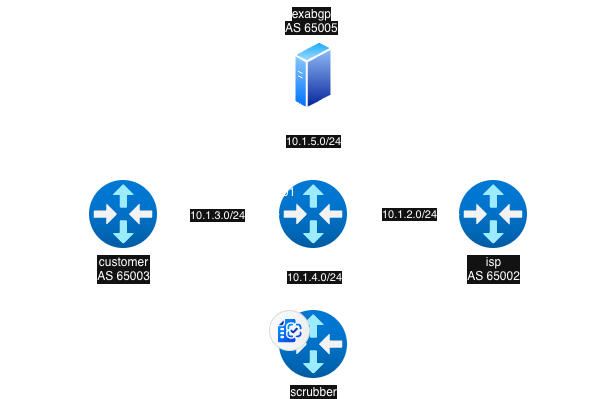

The diagram above was exported from draw.io. Its source (the exported page's mxGraphModel, read from the mxfile embedded in the PNG):
<mxGraphModel dx="813" dy="557" grid="1" gridSize="10" guides="1" tooltips="1" connect="1" arrows="1" fold="1" page="1" pageScale="1" pageWidth="827" pageHeight="1169" math="0" shadow="0">
  <root>
    <mxCell id="0" />
    <mxCell id="1" parent="0" />
    <mxCell id="5V_5NOpO-FkC4mHfNUHM-1" value="isp&lt;div&gt;AS 65002&lt;/div&gt;" style="image;aspect=fixed;html=1;points=[];align=center;fontSize=12;image=img/lib/azure2/networking/Virtual_Router.svg;" vertex="1" parent="1">
      <mxGeometry x="610" y="280" width="68" height="68" as="geometry" />
    </mxCell>
    <mxCell id="5V_5NOpO-FkC4mHfNUHM-19" style="edgeStyle=orthogonalEdgeStyle;rounded=0;orthogonalLoop=1;jettySize=auto;html=1;endArrow=none;endFill=0;" edge="1" parent="1" source="5V_5NOpO-FkC4mHfNUHM-2" target="5V_5NOpO-FkC4mHfNUHM-17">
      <mxGeometry relative="1" as="geometry" />
    </mxCell>
    <mxCell id="5V_5NOpO-FkC4mHfNUHM-47" value="10.1.5.0/24" style="edgeLabel;html=1;align=center;verticalAlign=middle;resizable=0;points=[];" vertex="1" connectable="0" parent="5V_5NOpO-FkC4mHfNUHM-19">
      <mxGeometry x="0.4619" y="-1" relative="1" as="geometry">
        <mxPoint x="-1" y="11" as="offset" />
      </mxGeometry>
    </mxCell>
    <mxCell id="5V_5NOpO-FkC4mHfNUHM-21" style="edgeStyle=orthogonalEdgeStyle;rounded=0;orthogonalLoop=1;jettySize=auto;html=1;endArrow=none;endFill=0;" edge="1" parent="1" source="5V_5NOpO-FkC4mHfNUHM-2" target="5V_5NOpO-FkC4mHfNUHM-1">
      <mxGeometry relative="1" as="geometry" />
    </mxCell>
    <mxCell id="5V_5NOpO-FkC4mHfNUHM-46" value="10.1.2.0/24" style="edgeLabel;html=1;align=center;verticalAlign=middle;resizable=0;points=[];" vertex="1" connectable="0" parent="5V_5NOpO-FkC4mHfNUHM-21">
      <mxGeometry x="0.2768" y="3" relative="1" as="geometry">
        <mxPoint x="-10" y="3" as="offset" />
      </mxGeometry>
    </mxCell>
    <mxCell id="5V_5NOpO-FkC4mHfNUHM-22" style="edgeStyle=orthogonalEdgeStyle;rounded=0;orthogonalLoop=1;jettySize=auto;html=1;endArrow=none;endFill=0;" edge="1" parent="1" source="5V_5NOpO-FkC4mHfNUHM-2" target="5V_5NOpO-FkC4mHfNUHM-4">
      <mxGeometry relative="1" as="geometry" />
    </mxCell>
    <mxCell id="5V_5NOpO-FkC4mHfNUHM-45" value="10.1.4.0/24" style="edgeLabel;html=1;align=center;verticalAlign=middle;resizable=0;points=[];" vertex="1" connectable="0" parent="5V_5NOpO-FkC4mHfNUHM-22">
      <mxGeometry x="-0.086" y="1" relative="1" as="geometry">
        <mxPoint as="offset" />
      </mxGeometry>
    </mxCell>
    <mxCell id="5V_5NOpO-FkC4mHfNUHM-2" value="" style="image;aspect=fixed;html=1;points=[];align=center;fontSize=12;image=img/lib/azure2/networking/Virtual_Router.svg;" vertex="1" parent="1">
      <mxGeometry x="430" y="280" width="68" height="68" as="geometry" />
    </mxCell>
    <mxCell id="5V_5NOpO-FkC4mHfNUHM-20" style="edgeStyle=orthogonalEdgeStyle;rounded=0;orthogonalLoop=1;jettySize=auto;html=1;endArrow=none;endFill=0;" edge="1" parent="1" source="5V_5NOpO-FkC4mHfNUHM-3" target="5V_5NOpO-FkC4mHfNUHM-2">
      <mxGeometry relative="1" as="geometry" />
    </mxCell>
    <mxCell id="5V_5NOpO-FkC4mHfNUHM-44" value="10.1.3.0/24" style="edgeLabel;html=1;align=center;verticalAlign=middle;resizable=0;points=[];" vertex="1" connectable="0" parent="5V_5NOpO-FkC4mHfNUHM-20">
      <mxGeometry x="-0.0328" y="-1" relative="1" as="geometry">
        <mxPoint as="offset" />
      </mxGeometry>
    </mxCell>
    <mxCell id="5V_5NOpO-FkC4mHfNUHM-3" value="customer&lt;br&gt;AS 65003" style="image;aspect=fixed;html=1;points=[];align=center;fontSize=12;image=img/lib/azure2/networking/Virtual_Router.svg;" vertex="1" parent="1">
      <mxGeometry x="240" y="280" width="68" height="68" as="geometry" />
    </mxCell>
    <mxCell id="5V_5NOpO-FkC4mHfNUHM-4" value="scrubber" style="image;aspect=fixed;html=1;points=[];align=center;fontSize=12;image=img/lib/azure2/networking/Virtual_Router.svg;" vertex="1" parent="1">
      <mxGeometry x="430" y="410" width="68" height="68" as="geometry" />
    </mxCell>
    <mxCell id="5V_5NOpO-FkC4mHfNUHM-17" value="" style="image;aspect=fixed;perimeter=ellipsePerimeter;html=1;align=center;shadow=0;dashed=0;spacingTop=3;image=img/lib/active_directory/generic_server.svg;" vertex="1" parent="1">
      <mxGeometry x="444.4" y="140" width="39.2" height="70" as="geometry" />
    </mxCell>
    <mxCell id="5V_5NOpO-FkC4mHfNUHM-18" value="&lt;div style=&quot;text-align: center;&quot;&gt;&lt;span style=&quot;color: light-dark(rgb(0, 0, 0), rgb(255, 255, 255)); text-wrap-mode: nowrap; background-color: rgb(18, 18, 18);&quot;&gt;exabgp&lt;/span&gt;&lt;/div&gt;&lt;div&gt;&lt;span style=&quot;color: rgb(255, 255, 255); font-family: Helvetica; font-size: 12px; font-style: normal; font-variant-ligatures: normal; font-variant-caps: normal; font-weight: 400; letter-spacing: normal; orphans: 2; text-align: center; text-indent: 0px; text-transform: none; widows: 2; word-spacing: 0px; -webkit-text-stroke-width: 0px; white-space: nowrap; background-color: rgb(18, 18, 18); text-decoration-thickness: initial; text-decoration-style: initial; text-decoration-color: initial; display: inline !important; float: none;&quot;&gt;AS 65005&lt;/span&gt;&lt;/div&gt;" style="text;whiteSpace=wrap;html=1;" vertex="1" parent="1">
      <mxGeometry x="434" y="100" width="80" height="40" as="geometry" />
    </mxCell>
    <mxCell id="5V_5NOpO-FkC4mHfNUHM-27" value="" style="shape=mxgraph.sap.icon;labelPosition=center;verticalLabelPosition=bottom;align=center;verticalAlign=top;strokeWidth=1;strokeColor=#D5DADD;fillColor=#EDEFF0;gradientColor=#FCFCFC;gradientDirection=west;aspect=fixed;SAPIcon=Invoice_Object_Recommendation2" vertex="1" parent="1">
      <mxGeometry x="420" y="410" width="40" height="40" as="geometry" />
    </mxCell>
    <mxCell id="5V_5NOpO-FkC4mHfNUHM-29" value="igw&lt;div&gt;AS 65001&lt;/div&gt;" style="text;html=1;whiteSpace=wrap;strokeColor=none;fillColor=none;align=center;verticalAlign=middle;rounded=0;" vertex="1" parent="1">
      <mxGeometry x="390" y="269" width="60" height="30" as="geometry" />
    </mxCell>
    <mxCell id="5V_5NOpO-FkC4mHfNUHM-30" value="203.0.113.1/24" style="text;html=1;whiteSpace=wrap;strokeColor=none;fillColor=none;align=center;verticalAlign=middle;rounded=0;" vertex="1" parent="1">
      <mxGeometry x="160" y="299" width="60" height="30" as="geometry" />
    </mxCell>
    <mxCell id="5V_5NOpO-FkC4mHfNUHM-32" value="8.0.0.8/24" style="text;html=1;whiteSpace=wrap;strokeColor=none;fillColor=none;align=center;verticalAlign=middle;rounded=0;" vertex="1" parent="1">
      <mxGeometry x="690" y="290" width="60" height="30" as="geometry" />
    </mxCell>
    <mxCell id="5V_5NOpO-FkC4mHfNUHM-33" value="9.0.0.9/24" style="text;html=1;whiteSpace=wrap;strokeColor=none;fillColor=none;align=center;verticalAlign=middle;rounded=0;" vertex="1" parent="1">
      <mxGeometry x="690" y="310" width="60" height="30" as="geometry" />
    </mxCell>
    <mxCell id="5V_5NOpO-FkC4mHfNUHM-49" value="" style="endArrow=oval;html=1;rounded=0;endFill=1;" edge="1" parent="1">
      <mxGeometry width="50" height="50" relative="1" as="geometry">
        <mxPoint x="507" y="291" as="sourcePoint" />
        <mxPoint x="507" y="314" as="targetPoint" />
      </mxGeometry>
    </mxCell>
    <mxCell id="5V_5NOpO-FkC4mHfNUHM-50" value="&lt;font style=&quot;font-size: 9px;&quot;&gt;flow-spec enabled&lt;/font&gt;" style="text;html=1;whiteSpace=wrap;strokeColor=none;fillColor=none;align=center;verticalAlign=middle;rounded=0;" vertex="1" parent="1">
      <mxGeometry x="478" y="265" width="60" height="20" as="geometry" />
    </mxCell>
  </root>
</mxGraphModel>